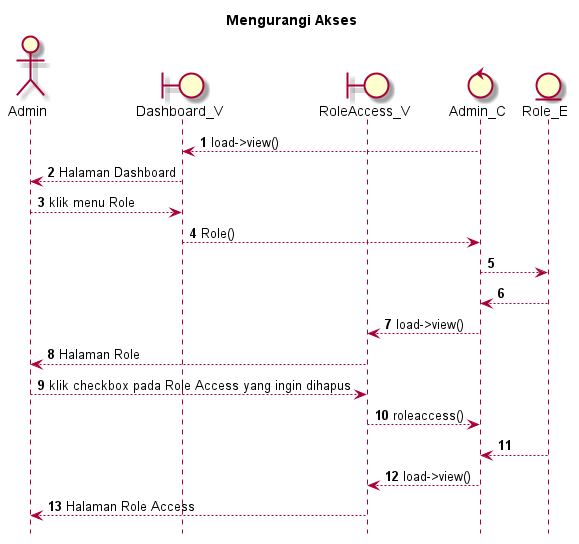

The diagram above was rendered by PlantUML. Its source (embedded in the PNG):
@startuml

autonumber
hide footbox
title Mengurangi Akses

Actor Admin
boundary Dashboard_V
boundary RoleAccess_V
control Admin_C
Entity Role_E

Admin_C --> Dashboard_V: load->view()
Dashboard_V --> Admin: Halaman Dashboard
Admin --> Dashboard_V: klik menu Role
Dashboard_V --> Admin_C: Role()
Admin_C --> Role_E:
    
    Role_E --> Admin_C:
    Admin_C --> RoleAccess_V: load->view()
    RoleAccess_V --> Admin: Halaman Role

Admin --> RoleAccess_V: klik checkbox pada Role Access yang ingin dihapus
RoleAccess_V --> Admin_C: roleaccess()

    Role_E --> Admin_C: 
    Admin_C --> RoleAccess_V: load->view()
    RoleAccess_V --> Admin: Halaman Role Access



@enduml